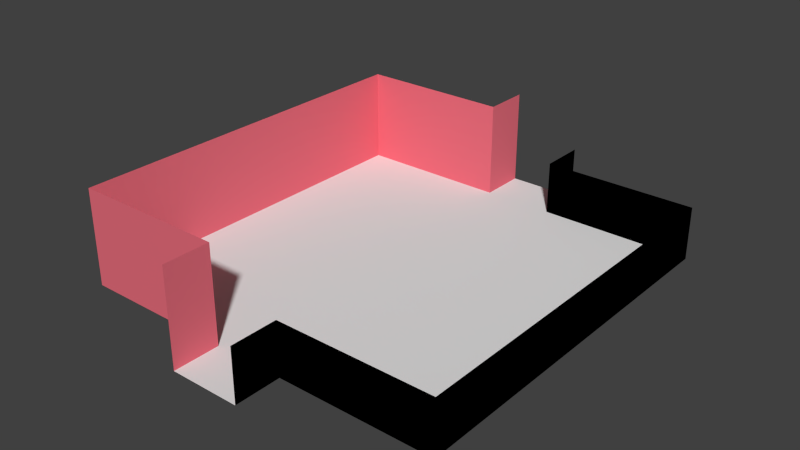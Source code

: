 # Source: RoomA.blend  (saved by Blender 2.74.0; exported with 4.5.12 LTS)
import bpy
from mathutils import Matrix  # noqa: F401  (used for matrix-valued properties, if any)

bpy.ops.wm.read_factory_settings(use_empty=True)
scene = bpy.context.scene
scene.name = 'Scene'

# ---- collections
col_collection_1 = bpy.data.collections.new('Collection 1'); scene.collection.children.link(col_collection_1)

# ---- materials (node trees are filled in below, after node groups)
mat_afloor = bpy.data.materials.new('AFLOOR')
mat_afloor.alpha_threshold = 0.0
mat_afloor.use_transparent_shadow = False
mat_afloor.roughness = 0.5
mat_awall = bpy.data.materials.new('AWALL')
mat_awall.alpha_threshold = 0.0
mat_awall.use_transparent_shadow = False
mat_awall.diffuse_color = (0.8, 0.1558, 0.204, 1.0)
mat_awall.roughness = 0.5
mat_cieling = bpy.data.materials.new('Cieling')
mat_cieling.alpha_threshold = 0.0
mat_cieling.use_transparent_shadow = False
mat_cieling.diffuse_color = (0.0, 0.0, 0.0, 1.0)
mat_cieling.roughness = 0.5

# ---- material node trees

# ---- world
world_world = bpy.data.worlds.new('World'); scene.world = world_world
world_world.color = (0.05088, 0.05088, 0.05088)
world_world.use_sun_shadow = False
world_world.sun_shadow_jitter_overblur = 0.0
world_world.cycles.sampling_method = 'MANUAL'
world_world.cycles.sample_map_resolution = 256

# ---- meshes
me_plane = bpy.data.meshes.new('Plane')
me_plane.from_pydata([(-1.0, -1.0, 0.0), (1.0, -1.0, 0.0), (-1.0, 1.0, 0.0), (1.0, 1.0, 0.0), (0.0001721, -1.0, 7.451e-09), (0.0001721, 1.0, 7.451e-09), (-0.5, 1.0, 0.0), (-0.5, -1.0, 0.0), (0.5039, -1.0, 0.0), (0.5039, 1.0, 0.0), (-1.0, 0.0, 0.0), (1.0, 0.0, 0.0), (0.0001721, 2.235e-08, 7.451e-09), (-0.5, 0.0, 0.0), (0.5039, 0.0, 0.0), (0.1873, 1.0, 7.451e-09), (0.1873, -1.0, 7.451e-09), (0.1873, 2.235e-08, 7.451e-09), (-0.1855, -1.0, 7.451e-09), (-0.1855, 1.0, 7.451e-09), (-0.1855, 2.235e-08, 7.451e-09), (0.0001721, -1.246, 7.451e-09), (0.1873, -1.246, 7.451e-09), (-0.1855, -1.246, 7.451e-09), (0.0001721, 1.246, 7.451e-09), (0.1873, 1.246, 7.451e-09), (-0.1855, 1.246, 7.451e-09), (1.0, 0.5, 0.0), (0.0001721, 0.5, 7.451e-09), (-0.5, 0.5, 0.0), (0.5039, 0.5, 0.0), (-1.0, 0.5, 0.0), (0.1873, 0.5, 7.451e-09), (-0.1855, 0.5, 7.451e-09), (-1.0, -0.4988, 2.235e-08), (1.0, -0.5, 0.0), (0.0001721, -0.5, 7.451e-09), (-0.5, -0.5, 0.0), (0.5039, -0.5, 0.0), (0.1873, -0.5, 7.451e-09), (-0.1855, -0.5, 7.451e-09), (-1.0, -0.75, 0.0), (1.0, -0.75, 0.0), (0.0001721, -0.75, 7.451e-09), (-0.5, -0.75, 0.0), (0.5039, -0.75, 0.0), (0.1873, -0.75, 7.451e-09), (-0.1855, -0.75, 7.451e-09), (1.0, 0.75, 0.0), (0.0001721, 0.75, 7.451e-09), (-0.5, 0.75, 0.0), (0.5039, 0.75, 0.0), (0.1873, 0.75, 7.451e-09), (-0.1855, 0.75, 7.451e-09), (-1.0, 0.75, 0.0), (-1.0, 0.25, 0.0), (1.0, 0.25, 0.0), (0.0001721, 0.25, 7.451e-09), (-0.5, 0.25, 0.0), (0.5039, 0.25, 0.0), (0.1873, 0.25, 7.451e-09), (-0.1855, 0.25, 7.451e-09), (1.0, -0.25, 0.0), (0.0001721, -0.25, 7.451e-09), (-0.5, -0.25, 0.0), (0.5039, -0.25, 0.0), (0.1873, -0.25, 7.451e-09), (-0.1855, -0.25, 7.451e-09), (-1.0, -0.2512, 2.235e-08), (-0.7381, 1.0, 0.0), (-0.7381, -1.0, 0.0), (-0.7381, 0.0, 0.0), (-0.7381, 0.5, 0.0), (-0.7381, -0.5, 0.0), (-0.7381, -0.75, 0.0), (-0.7381, 0.75, 0.0), (-0.7381, 0.25, 0.0), (-0.7381, -0.25, 0.0), (0.752, -1.0, 0.0), (0.752, 1.0, 0.0), (0.752, 0.0, 0.0), (0.752, 0.5, 0.0), (0.752, -0.5, 0.0), (0.752, -0.75, 0.0), (0.752, 0.75, 0.0), (0.752, 0.25, 0.0), (0.752, -0.25, 0.0), (-1.0, -1.0, 0.5063), (-1.0, 1.0, 0.5063), (-0.5, 1.0, 0.5063), (-0.5, -1.0, 0.5063), (-1.0, 2.771e-08, 0.5063), (-0.1855, -1.0, 0.5063), (-0.1855, 1.0, 0.5063), (-0.1855, -1.246, 0.5063), (-0.1855, 1.246, 0.5063), (-1.0, 0.5, 0.5063), (-1.0, -0.4988, 0.5063), (-1.0, -0.75, 0.5063), (-1.0, 0.75, 0.5063), (-1.0, 0.25, 0.5063), (-1.0, -0.2512, 0.5063), (-0.7381, 1.0, 0.5063), (-0.7381, -1.0, 0.5063), (1.0, -1.0, 0.2813), (1.0, 1.0, 0.2813), (0.5039, -1.0, 0.2813), (0.5039, 1.0, 0.2813), (1.0, 0.0, 0.2813), (0.1873, 1.0, 0.2813), (0.1873, -1.0, 0.2813), (0.1873, -1.246, 0.2813), (0.1873, 1.246, 0.2813), (1.0, 0.5, 0.2813), (1.0, -0.5, 0.2813), (1.0, -0.75, 0.2813), (1.0, 0.75, 0.2813), (1.0, 0.25, 0.2813), (1.0, -0.25, 0.2813), (0.752, -1.0, 0.2813), (0.752, 1.0, 0.2813)], [], [(84, 48, 3, 79), (53, 49, 5, 19), (75, 50, 6, 69), (52, 51, 9, 15), (66, 65, 14, 17), (77, 64, 13, 71), (67, 63, 12, 20), (86, 62, 11, 80), (63, 66, 17, 12), (49, 52, 15, 5), (64, 67, 20, 13), (50, 53, 19, 6), (16, 4, 21, 22), (4, 18, 23, 21), (19, 5, 24, 26), (5, 15, 25, 24), (58, 61, 33, 29), (57, 60, 32, 28), (60, 59, 30, 32), (76, 58, 29, 72), (61, 57, 28, 33), (85, 56, 27, 81), (44, 47, 40, 37), (43, 46, 39, 36), (83, 42, 35, 82), (47, 43, 36, 40), (74, 44, 37, 73), (46, 45, 38, 39), (16, 8, 45, 46), (70, 7, 44, 74), (18, 4, 43, 47), (78, 1, 42, 83), (4, 16, 46, 43), (7, 18, 47, 44), (29, 33, 53, 50), (28, 32, 52, 49), (32, 30, 51, 52), (72, 29, 50, 75), (33, 28, 49, 53), (81, 27, 48, 84), (80, 11, 56, 85), (20, 12, 57, 61), (71, 13, 58, 76), (17, 14, 59, 60), (12, 17, 60, 57), (13, 20, 61, 58), (37, 40, 67, 64), (36, 39, 66, 63), (82, 35, 62, 86), (40, 36, 63, 67), (73, 37, 64, 77), (39, 38, 65, 66), (34, 73, 77, 68), (10, 71, 76, 55), (31, 72, 75, 54), (0, 70, 74, 41), (41, 74, 73, 34), (55, 76, 72, 31), (68, 77, 71, 10), (54, 75, 69, 2), (38, 82, 86, 65), (14, 80, 85, 59), (30, 81, 84, 51), (8, 78, 83, 45), (45, 83, 82, 38), (59, 85, 81, 30), (65, 86, 80, 14), (51, 84, 79, 9), (6, 19, 93, 89), (18, 7, 90, 92), (2, 69, 102, 88), (23, 18, 92, 94), (68, 10, 91, 101), (54, 2, 88, 99), (69, 6, 89, 102), (7, 70, 103, 90), (19, 26, 95, 93), (55, 31, 96, 100), (10, 55, 100, 91), (31, 54, 99, 96), (41, 34, 97, 98), (0, 41, 98, 87), (34, 68, 101, 97), (70, 0, 87, 103), (27, 56, 117, 113), (56, 11, 108, 117), (78, 8, 106, 119), (11, 62, 118, 108), (42, 1, 104, 115), (1, 78, 119, 104), (16, 22, 111, 110), (35, 42, 115, 114), (8, 16, 110, 106), (25, 15, 109, 112), (62, 35, 114, 118), (79, 3, 105, 120), (48, 27, 113, 116), (3, 48, 116, 105), (9, 79, 120, 107), (15, 9, 107, 109)])
me_plane.polygons.foreach_set('material_index', [0, 0, 0, 0, 0, 0, 0, 0, 0, 0, 0, 0, 0, 0, 0, 0, 0, 0, 0, 0, 0, 0, 0, 0, 0, 0, 0, 0, 0, 0, 0, 0, 0, 0, 0, 0, 0, 0, 0, 0, 0, 0, 0, 0, 0, 0, 0, 0, 0, 0, 0, 0, 0, 0, 0, 0, 0, 0, 0, 0, 0, 0, 0, 0, 0, 0, 0, 0, 1, 1, 1, 1, 1, 1, 1, 1, 1, 1, 1, 1, 1, 1, 1, 1, 2, 2, 2, 2, 2, 2, 2, 2, 2, 2, 2, 2, 2, 2, 2, 2])
me_plane.materials.append(mat_afloor)
me_plane.materials.append(mat_awall)
me_plane.materials.append(mat_cieling)
me_plane.use_remesh_preserve_volume = False
me_plane.use_remesh_preserve_attributes = False
me_plane.use_mirror_vertex_groups = False
me_plane.update()

# ---- objects
ob_plane = bpy.data.objects.new('Plane', me_plane)

# ---- transforms, parenting, visibility, modifiers, constraints
ob_plane.location = (0.0, 0.0, 0.0)
ob_plane.scale = (2.271, 2.271, 2.271)
ob_plane.lineart.crease_threshold = 0.0

# ---- collection membership
col_collection_1.objects.link(ob_plane)

# ---- scene / render settings (as saved in the file)
scene.frame_start = 1; scene.frame_end = 250; scene.frame_set(1)
scene.render.engine = 'BLENDER_EEVEE_NEXT'
scene.render.resolution_percentage = 50
scene.render.dither_intensity = 0.0
scene.cycles.use_denoising = False
scene.cycles.samples = 10
scene.cycles.sampling_pattern = 'TABULATED_SOBOL'
scene.cycles.light_sampling_threshold = 0.0
scene.cycles.use_adaptive_sampling = False
scene.cycles.use_light_tree = False
scene.cycles.blur_glossy = 0.0
scene.cycles.pixel_filter_type = 'GAUSSIAN'
scene.cycles.sample_clamp_indirect = 0.0
scene.view_settings.view_transform = 'Standard'
bpy.context.view_layer.update()

# ---- added for rendering (the .blend has no active camera and no usable light): camera, sun
cam_auto = bpy.data.cameras.new('AutoCamera')
cam_auto.lens = 50.0
cam_auto.sensor_width = 36.0
cam_auto.clip_end = 1000.0
ob_auto_camera = bpy.data.objects.new('AutoCamera', cam_auto)
scene.collection.objects.link(ob_auto_camera)
ob_auto_camera.location = (6.79681, -8.15617, 6.01223)
ob_auto_camera.rotation_euler = (1.09748, -7.21219e-08, 0.694738)
scene.camera = ob_auto_camera
light_auto_sun = bpy.data.lights.new('AutoSun', 'SUN')
light_auto_sun.energy = 3.0
light_auto_sun.angle = 0.0523599
ob_auto_sun = bpy.data.objects.new('AutoSun', light_auto_sun)
scene.collection.objects.link(ob_auto_sun)
ob_auto_sun.rotation_euler = (0.872665, 0.174533, 0.523599)
bpy.context.view_layer.update()
